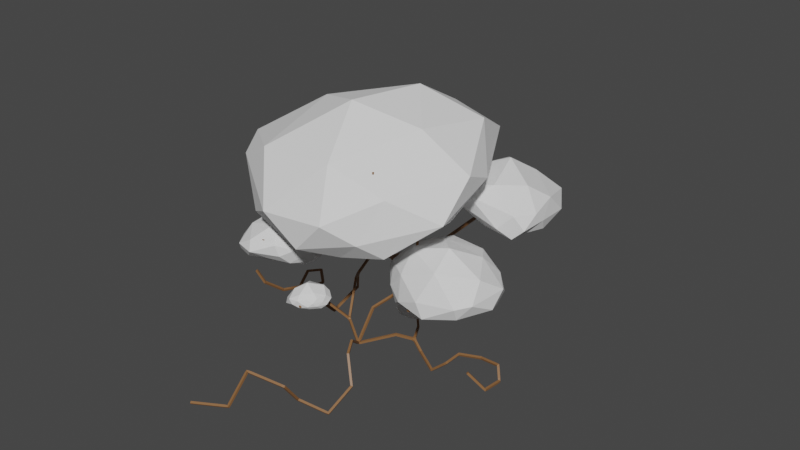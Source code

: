 # Source: giant_forrest_tree.blend  (saved by Blender 2.93.21; exported with 4.5.12 LTS)
import bpy
from mathutils import Matrix  # noqa: F401  (used for matrix-valued properties, if any)

bpy.ops.wm.read_factory_settings(use_empty=True)
scene = bpy.context.scene
scene.name = 'Scene'

# ---- collections
col_collection = bpy.data.collections.new('Collection'); scene.collection.children.link(col_collection)

# ---- materials (node trees are filled in below, after node groups)
mat_material_001 = bpy.data.materials.new('Material.001')
mat_material_001.use_transparent_shadow = False

# ---- material node trees
mat_material_001.use_nodes = True; mat_material_001.node_tree.nodes.clear()
_N = mat_material_001.node_tree.nodes; _L = mat_material_001.node_tree.links
n0 = _N.new('ShaderNodeBsdfPrincipled'); n0.name = 'Principled BSDF'; n0.location = (10, 300)
n0.distribution = 'GGX'
n0.subsurface_method = 'BURLEY'
n0.inputs[0].default_value = (0.2462, 0.1165, 0.04479, 1.0)
n0.inputs[3].default_value = 1.45
n0.inputs[27].default_value = (0.0, 0.0, 0.0, 1.0)
n0.inputs[28].default_value = 1.0
n1 = _N.new('ShaderNodeOutputMaterial'); n1.name = 'Material Output'; n1.location = (300, 300)
_L.new(n0.outputs[0], n1.inputs[0])
n1.is_active_output = True

# ---- world
world_world = bpy.data.worlds.new('World'); scene.world = world_world
world_world.use_nodes = True; world_world.node_tree.nodes.clear()
_N = world_world.node_tree.nodes; _L = world_world.node_tree.links
n0 = _N.new('ShaderNodeOutputWorld'); n0.name = 'World Output'; n0.location = (300, 300)
n1 = _N.new('ShaderNodeBackground'); n1.name = 'Background'; n1.location = (10, 300)
n1.inputs[0].default_value = (0.05088, 0.05088, 0.05088, 1.0)
_L.new(n1.outputs[0], n0.inputs[0])
n0.is_active_output = True
world_world.color = (0.05088, 0.05088, 0.05088)
world_world.use_sun_shadow = False
world_world.sun_shadow_jitter_overblur = 0.0

# ---- meshes
me_cube_002 = bpy.data.meshes.new('Cube.002')
me_cube_002.from_pydata([(0.0, 0.0, 0.0), (1.666, -7.658, 29.01), (7.138, -1.223, 25.52), (7.272, 3.241, 23.22), (5.291, 4.889, 21.03), (5.881, 7.734, 17.23), (4.226, 7.586, 10.54), (0.7261, 4.198, 7.294), (3.168, -11.22, 34.03), (-0.5965, -15.54, 34.97), (-5.161, -15.45, 30.69), (8.638, -16.91, 37.06), (13.8, -17.24, 34.71), (5.712, -22.69, 40.81), (-2.943, -3.388, 25.99), (-8.079, -6.325, 29.68), (-11.18, -3.421, 26.31), (-11.18, -3.421, 26.31), (-9.047, -12.53, 28.94), (-8.888, -17.72, 29.33), (10.63, 10.89, 23.61), (14.61, 11.2, 25.97), (17.65, 7.631, 23.98), (21.35, 5.216, 23.75), (26.4, 4.703, 23.81), (28.09, 1.061, 25.17), (31.72, 1.563, 27.69), (15.97, 1.19, 23.3), (22.54, -5.225, 21.63), (22.06, -9.939, 21.55), (15.4, 20.61, 27.53), (20.82, 22.22, 33.24), (19.22, 25.52, 34.73), (28.2, 18.49, 32.71), (25.51, 12.67, 34.34), (31.0, 10.77, 33.77), (33.5, 20.01, 36.7), (22.01, 30.84, 35.68), (21.3, 31.51, 31.59), (15.59, 28.04, 31.29), (-6.775, 4.691, 1.326), (8.654, -11.77, -1.087), (8.341, -18.59, -4.211), (1.909, -20.74, -2.563), (2.319, -24.78, 2.98), (-5.318, -27.47, 4.767), (-6.639, -32.02, -1.97), (-14.03, -35.58, -2.433), (3.499, -5.83, 4.961), (5.498, -9.237, 4.224), (-15.3, 16.99, 0.8387), (-17.93, 11.56, -4.223), (-20.58, 10.84, 2.826), (-20.17, 9.901, 6.711), (-20.58, 5.981, 7.937), (-21.4, 3.997, 4.312), (-25.89, 3.134, 2.246), (-26.84, -1.641, 6.049), (-27.8, -3.025, 9.382), (-10.93, 11.63, 7.017), (-13.78, 15.56, 5.643), (-22.28, 8.852, -0.4809), (-22.32, 9.254, 1.73), (13.09, 5.43, 0.514), (18.47, 2.398, -0.1994), (22.36, 2.184, 3.288), (22.29, 6.587, 3.207), (25.27, 10.54, 1.528), (30.19, 9.72, 2.24), (31.94, 7.781, 0.1174), (31.57, 3.325, 0.2139), (28.62, 1.031, 4.3), (13.51, 27.16, 28.4), (6.975, 4.431, 2.851), (10.58, 6.285, 2.223), (-1.604, 5.117, 22.07), (-6.594, 10.7, 20.73), (-15.96, 12.07, 22.2), (-16.29, 4.245, 25.59), (-21.12, 2.747, 26.4), (-3.228, 15.97, 22.5), (-8.491, 21.94, 22.89), (-6.858, 25.95, 26.46), (-14.27, 21.95, 19.2), (1.121, 17.86, 26.84), (3.465, 22.79, 25.64), (7.369, 15.02, 28.02), (-15.97, 18.62, 26.44), (9.365, 6.544, 31.83), (4.896, 3.311, 39.16), (9.853, 10.82, 44.85), (16.62, 4.873, 44.82), (10.07, 16.04, 50.68), (-7.164, 3.633, 37.3), (-9.521, -2.711, 46.96), (-21.69, -2.989, 44.07), (-10.18, -15.09, 47.94), (20.39, 6.635, 48.16), (27.79, 1.482, 47.08), (21.65, 11.34, 52.93), (10.62, -5.153, 43.15), (8.42, -14.4, 45.88), (16.02, -12.36, 49.39), (-7.474, 6.45, 26.14), (-7.994, 10.49, 31.37), (-4.871, 3.739, 31.72), (-10.88, 14.09, 34.55), (-12.65, 4.488, 27.42), (-11.84, 7.806, 39.44), (9.606, -0.5404, 29.13), (16.41, -0.04545, 31.48), (19.88, -4.856, 29.58), (20.32, 4.148, 35.02), (-9.816, 0.788, 6.393), (-12.23, -2.523, 6.482), (-10.28, -4.906, 8.245), (-10.98, -6.624, 8.012), (-13.92, -2.748, 5.065), (-15.61, -4.392, 6.226), (-14.37, 0.4512, 5.561), (8.416, 10.33, 2.538), (6.219, 12.6, 4.36), (7.999, 14.71, 4.288), (5.127, 13.14, 3.329), (3.458, 11.24, 3.326), (11.01, 12.82, 5.045), (6.588, 16.71, 2.527), (-15.24, 21.49, 7.133), (-15.76, 24.14, 9.327), (-18.52, 19.18, 8.71)], [(14, 15), (1, 14), (11, 13), (11, 12), (8, 11), (9, 10), (8, 9), (1, 8), (2, 1), (3, 2), (4, 3), (5, 4), (6, 5), (7, 6), (0, 7), (15, 16), (16, 17), (15, 18), (18, 19), (4, 20), (20, 21), (21, 22), (22, 23), (23, 24), (24, 25), (25, 26), (23, 27), (27, 28), (28, 29), (21, 30), (30, 31), (31, 32), (31, 33), (33, 34), (34, 35), (33, 36), (32, 37), (37, 38), (32, 39), (0, 40), (42, 41), (43, 42), (44, 43), (45, 44), (46, 45), (47, 46), (48, 49), (48, 0), (49, 41), (50, 51), (52, 53), (53, 54), (54, 55), (55, 56), (56, 57), (57, 58), (59, 60), (59, 40), (60, 50), (61, 62), (61, 51), (62, 52), (63, 64), (64, 65), (65, 66), (66, 67), (67, 68), (68, 69), (69, 70), (70, 71), (39, 72), (73, 74), (73, 0), (74, 63), (4, 75), (75, 76), (76, 77), (77, 78), (78, 79), (76, 80), (80, 81), (81, 82), (81, 83), (80, 84), (84, 85), (84, 86), (77, 87), (4, 88), (88, 89), (89, 90), (90, 91), (90, 92), (89, 93), (93, 94), (94, 95), (94, 96), (91, 97), (97, 98), (97, 99), (89, 100), (100, 101), (101, 102), (76, 103), (103, 104), (104, 105), (104, 106), (103, 107), (93, 108), (88, 109), (109, 110), (110, 111), (110, 112), (40, 113), (113, 114), (114, 115), (115, 116), (114, 117), (117, 118), (117, 119), (74, 120), (120, 121), (121, 122), (121, 123), (123, 124), (122, 125), (122, 126), (60, 127), (127, 128), (127, 129)], [])
_uv = me_cube_002.uv_layers.new(name='UVMap')
_uv.uv.foreach_set('vector', [])
me_cube_002.materials.append(mat_material_001)
me_cube_002.use_remesh_fix_poles = True
me_cube_002.use_remesh_preserve_attributes = False
me_cube_002.update()
me_icosphere_008 = bpy.data.meshes.new('Icosphere.008')
me_icosphere_008.from_pydata([(0.457, -0.5211, -1.482), (1.654, -1.314, -1.286), (-0.06574, -1.285, -1.187), (-0.915, 0.226, -1.02), (-0.2082, 1.846, -1.043), (1.958, 0.6584, -1.018), (0.7682, -1.557, -0.612), (-0.8241, -1.017, -0.5065), (-1.081, 0.9752, -0.2731), (1.008, 1.655, -0.0489), (2.346, -0.5099, -0.2554), (0.4167, -0.6798, 0.8391), (0.104, -1.003, -1.401), (1.17, -1.103, -1.536), (0.7213, -1.396, -1.267), (2.072, -0.5885, -1.19), (1.375, -0.1393, -1.456), (-0.3541, -0.06501, -1.298), (-0.6626, -0.744, -1.168), (0.2217, 0.8557, -1.266), (-0.6837, 1.214, -1.141), (0.8446, 1.498, -1.071), (2.245, -1.015, -0.8249), (2.162, 0.04452, -0.6267), (0.3243, -1.498, -0.9388), (1.269, -1.487, -0.9627), (-1.157, -0.453, -0.7797), (-0.473, -1.159, -0.8757), (-0.7279, 1.681, -0.6475), (-1.319, 0.8761, -0.7491), (1.716, 1.129, -0.65), (0.1992, 1.928, -0.5192), (1.711, -1.31, -0.47), (-0.06499, -1.367, -0.5061), (-1.306, -0.2812, -0.2754), (0.003215, 1.435, 0.1219), (2.209, 0.6547, 0.1265), (0.6415, -1.367, -0.05527), (1.872, -0.6472, 0.3663), (-0.5427, -1.076, 0.01088), (-0.5854, 0.04568, 0.4808), (0.997, 0.5894, 0.7663), (2.148, -0.8877, 0.07413), (1.211, -4.003, 1.356), (-2.721, -5.709, 0.4654), (-2.141, -1.468, 0.07855), (2.648, -0.5645, 2.302), (5.815, -4.414, 3.112), (3.08, -7.919, 3.127), (-4.188, -3.513, 1.822), (-0.05137, 1.81, 3.218), (3.944, -0.6151, 4.639), (4.255, -6.084, 5.871), (-1.338, -8.546, 3.956), (-0.6924, -3.196, 6.231), (-0.5284, -2.653, 0.3772), (-0.8047, -4.888, 0.6207), (-2.633, -3.841, 0.2092), (-0.1781, -7.55, 1.634), (2.05, -5.917, 2.101), (2.069, -2.284, 1.603), (0.5019, -0.2947, 1.038), (3.752, -4.33, 2.333), (4.632, -2.31, 2.599), (4.647, -6.058, 3.267), (-2.347, -7.915, 2.089), (0.2957, -8.831, 3.592), (-3.448, -2.244, 0.5021), (-3.552, -4.816, 1.082), (1.813, 1.72, 2.656), (-1.484, 0.5488, 1.175), (5.387, -2.784, 4.104), (4.149, 0.1357, 3.35), (4.752, -8.046, 4.841), (5.449, -5.145, 4.549), (-3.245, -5.771, 3.001), (-3.261, -0.6643, 1.789), (1.957, 2.275, 3.834), (4.088, -3.678, 5.83), (2.03, -8.018, 5.651), (-3.054, -3.265, 4.045), (-0.6535, -6.229, 5.412), (-1.758, 0.109, 4.07), (1.404, -1.212, 5.909), (2.122, -5.109, 6.73), (0.2715, -7.721, -1.637), (1.652, -8.85, -0.8839), (0.01474, -9.782, -1.548), (-1.509, -7.868, -1.899), (-0.6639, -5.61, -2.051), (1.205, -5.77, -1.062), (0.6205, -9.638, -0.3666), (-2.146, -9.299, -1.032), (-2.162, -6.952, -1.293), (-0.2607, -5.284, -0.4212), (2.042, -7.101, 0.4247), (-0.6607, -7.746, 0.7052), (0.1705, -8.848, -1.718), (1.032, -8.345, -1.362), (0.7821, -9.24, -1.204), (1.887, -7.329, -0.8744), (0.7677, -6.818, -1.385), (-0.6006, -7.782, -1.896), (-1.025, -8.947, -1.897), (-0.1999, -6.534, -1.852), (-1.211, -6.65, -2.138), (0.165, -5.616, -1.556), (2.31, -7.959, -0.1216), (1.953, -6.494, -0.1034), (0.3583, -9.953, -1.049), (1.234, -9.226, -0.5481), (-2.259, -8.725, -1.669), (-1.064, -9.856, -1.425), (-1.439, -5.984, -1.688), (-2.246, -7.293, -1.918), (0.6441, -4.812, -0.7871), (-0.5853, -5.309, -1.325), (1.388, -8.632, 0.2547), (-0.4583, -10.08, -0.6836), (-2.582, -8.688, -1.163), (-1.192, -5.936, -0.6009), (0.9363, -5.679, 0.2128), (0.104, -8.977, 0.3112), (0.7111, -7.145, 0.631), (-1.393, -9.332, -0.1668), (-1.74, -7.516, -0.1038), (-0.4584, -6.154, 0.37), (5.582, -1.553, -0.7713), (7.845, -3.212, -0.5322), (5.38, -4.407, -0.6496), (3.128, -1.696, -0.284), (3.865, 1.457, -0.8085), (7.129, 1.043, -0.2884), (6.756, -4.327, 0.5766), (3.713, -3.74, 0.8346), (2.509, -0.4677, 0.8424), (5.383, 1.701, 1.306), (9.054, -0.9417, 1.092), (5.64, -1.806, 2.718), (5.481, -3.105, -0.8854), (6.783, -2.461, -0.8095), (6.545, -3.704, -0.5476), (8.168, -1.128, -0.5162), (6.335, -0.342, -0.6062), (4.281, -1.59, -0.7127), (3.846, -3.206, -0.5413), (4.653, 0.1438, -0.7995), (3.164, 0.04027, -0.7659), (5.307, 1.359, -0.4479), (9.107, -2.072, 0.1918), (8.671, -0.05765, 0.511), (6.071, -4.693, -0.1912), (7.465, -3.753, 0.0738), (3.114, -2.794, 0.255), (4.053, -4.505, 0.03298), (2.991, 0.9353, -0.0601), (2.148, -0.8877, 0.07413), (6.404, 1.318, 0.4797), (4.333, 1.79, 0.2088), (8.081, -3.015, 1.072), (5.201, -4.893, 0.669), (2.819, -2.476, 1.099), (3.964, 0.8633, 1.381), (7.475, 1.053, 1.491), (6.436, -3.474, 1.747), (7.393, -0.9959, 2.005), (4.265, -3.896, 1.844), (3.779, -1.386, 2.199), (5.645, 0.4222, 2.325), (4.046, -8.725, 0.9645), (2.77, -10.8, 1.143), (1.519, -9.77, 0.8046), (3.85, -7.266, 1.253), (6.285, -6.966, 1.129), (6.236, -9.092, 1.214), (1.803, -10.65, 1.987), (1.935, -7.659, 2.286), (5.056, -6.725, 2.032), (6.775, -7.868, 2.396), (5.061, -10.97, 2.414), (3.944, -8.839, 3.715), (2.596, -9.297, 0.7081), (3.26, -9.802, 0.8867), (2.162, -10.26, 1.024), (4.652, -10.26, 1.192), (5.05, -8.867, 1.134), (3.96, -7.958, 0.9879), (2.492, -8.296, 0.9365), (5.369, -7.756, 1.058), (5.291, -6.958, 1.04), (6.376, -7.828, 1.212), (4.098, -11.24, 1.743), (5.617, -10.49, 1.917), (1.386, -10.3, 1.278), (2.313, -10.86, 1.618), (2.59, -6.966, 1.759), (1.385, -9.113, 1.2), (6.006, -6.694, 1.653), (4.493, -6.441, 1.48), (7.409, -8.397, 1.562), (6.669, -7.212, 1.768), (3.158, -10.9, 2.443), (1.203, -9.828, 1.89), (2.56, -6.78, 2.438), (6.022, -7.262, 2.621), (6.465, -9.404, 2.526), (2.588, -9.999, 2.928), (4.809, -9.829, 3.131), (2.015, -8.706, 2.894), (4.164, -7.557, 3.23), (5.771, -8.333, 3.301), (2.623, -0.41, -4.427), (2.759, -1.119, -4.14), (2.15, -0.4284, -4.21), (2.439, 0.4421, -4.381), (3.327, 0.7202, -4.559), (3.653, -0.5233, -4.242), (2.377, -0.7649, -3.822), (2.014, 0.05221, -3.947), (2.71, 0.867, -4.107), (3.746, 0.3215, -3.939), (3.377, -0.968, -3.669), (2.667, -0.1262, -3.214), (2.311, -0.427, -4.346), (2.652, -0.8932, -4.33), (2.389, -0.7824, -4.183), (3.199, -1.019, -4.158), (3.107, -0.6317, -4.402), (2.515, 0.08633, -4.448), (2.145, -0.00878, -4.313), (3.086, 0.1831, -4.513), (2.903, 0.6743, -4.558), (3.573, 0.1888, -4.455), (3.114, -1.181, -3.902), (3.508, -0.7585, -3.945), (2.221, -0.6181, -4.028), (2.568, -0.984, -3.977), (2.099, 0.3368, -4.185), (2.067, -0.1838, -4.094), (3.094, 0.9199, -4.369), (2.56, 0.8593, -4.355), (3.768, -0.2169, -4.131), (3.535, 0.6632, -4.272), (2.823, -1.026, -3.717), (2.153, -0.3621, -3.849), (2.138, 0.5236, -3.958), (3.304, 0.6591, -3.89), (3.802, -0.4628, -3.635), (2.434, -0.5733, -3.569), (3.184, -0.745, -3.363), (2.12, -0.005261, -3.654), (2.567, 0.4612, -3.562), (3.369, 0.07372, -3.379), (3.175, -0.9748, -3.463), (8.461, -0.9418, -3.003), (8.78, -0.2358, -2.953), (8.834, -1.118, -2.687), (8.076, -1.662, -2.695), (7.214, -1.429, -3.012), (7.715, -0.2085, -3.119), (8.848, -0.6006, -2.468), (8.633, -1.457, -2.283), (7.589, -1.726, -2.397), (7.106, -0.674, -2.642), (8.182, 0.1714, -2.63), (8.201, -0.6931, -1.81), (8.713, -1.077, -2.854), (8.732, -0.5316, -3.045), (8.864, -0.7104, -2.813), (8.374, -0.0675, -3.054), (8.217, -0.4941, -3.159), (8.239, -1.378, -2.867), (8.583, -1.469, -2.672), (7.734, -1.151, -3.047), (7.576, -1.635, -2.916), (7.346, -0.8588, -3.114), (8.53, 0.09702, -2.836), (7.962, -0.009499, -2.867), (8.888, -0.8714, -2.583), (8.84, -0.3854, -2.718), (8.4, -1.706, -2.452), (8.743, -1.305, -2.495), (7.266, -1.641, -2.724), (7.722, -1.894, -2.593), (7.43, -0.331, -2.965), (7.075, -1.167, -2.811), (8.655, -0.1163, -2.55), (8.776, -1.036, -2.333), (8.245, -1.741, -2.202), (7.243, -1.158, -2.398), (7.535, 0.04865, -2.575), (8.675, -0.62, -2.197), (8.184, 0.005844, -2.238), (8.573, -1.25, -2.051), (7.931, -1.311, -1.958), (7.533, -0.5032, -2.089), (8.337, 0.1357, -2.389), (5.462, -4.877, -4.83), (5.382, -4.036, -4.598), (6.07, -4.883, -4.615), (5.709, -5.813, -4.365), (4.542, -6.036, -4.433), (4.457, -4.665, -4.727), (5.788, -4.32, -4.092), (6.101, -5.327, -4.075), (5.168, -6.075, -3.75), (4.147, -5.388, -4.092), (4.649, -3.997, -4.218), (5.242, -4.749, -3.482), (5.855, -4.9, -4.793), (5.573, -4.353, -4.713), (5.872, -4.407, -4.488), (4.79, -4.025, -4.75), (5.027, -4.617, -4.814), (5.55, -5.467, -4.696), (6.014, -5.432, -4.712), (4.965, -5.532, -4.605), (5.11, -6.071, -4.362), (4.415, -5.462, -4.624), (4.874, -3.827, -4.47), (4.536, -4.292, -4.495), (6.021, -4.533, -4.298), (5.597, -4.144, -4.334), (6.025, -5.704, -4.168), (6.089, -5.138, -4.495), (4.79, -6.215, -4.07), (5.428, -6.214, -3.987), (4.287, -4.945, -4.532), (4.289, -5.841, -4.181), (5.24, -4.018, -4.116), (6.001, -4.784, -4.086), (5.874, -5.773, -3.713), (4.526, -5.729, -3.786), (4.233, -4.524, -4.171), (5.639, -4.438, -3.813), (4.847, -4.171, -3.779), (5.919, -5.109, -3.694), (5.306, -5.479, -3.434), (4.537, -4.965, -3.651), (4.92, -3.901, -3.913)], [], [(0, 13, 12), (1, 13, 15), (0, 12, 17), (0, 17, 19), (0, 19, 16), (1, 15, 22), (2, 14, 24), (3, 18, 26), (4, 20, 28), (5, 21, 30), (1, 22, 25), (2, 24, 27), (3, 26, 29), (4, 28, 31), (5, 30, 23), (6, 32, 37), (7, 33, 39), (8, 34, 40), (9, 35, 41), (10, 36, 38), (38, 41, 11), (38, 36, 41), (36, 9, 41), (41, 40, 11), (41, 35, 40), (35, 8, 40), (40, 39, 11), (40, 34, 39), (34, 7, 39), (39, 37, 11), (39, 33, 37), (33, 6, 37), (37, 38, 11), (37, 32, 38), (32, 10, 38), (23, 36, 10), (23, 30, 36), (30, 9, 36), (31, 35, 9), (31, 28, 35), (28, 8, 35), (29, 34, 8), (29, 26, 34), (26, 7, 34), (27, 33, 7), (27, 24, 33), (24, 6, 33), (25, 32, 6), (25, 22, 32), (22, 10, 32), (30, 31, 9), (30, 21, 31), (21, 4, 31), (28, 29, 8), (28, 20, 29), (20, 3, 29), (26, 27, 7), (26, 18, 27), (18, 2, 27), (24, 25, 6), (24, 14, 25), (14, 1, 25), (22, 23, 10), (22, 15, 23), (15, 5, 23), (16, 21, 5), (16, 19, 21), (19, 4, 21), (19, 20, 4), (19, 17, 20), (17, 3, 20), (17, 18, 3), (17, 12, 18), (12, 2, 18), (15, 16, 5), (15, 13, 16), (13, 0, 16), (12, 14, 2), (12, 13, 14), (13, 1, 14), (43, 56, 55), (44, 56, 58), (43, 55, 60), (43, 60, 62), (43, 62, 59), (44, 58, 65), (45, 57, 67), (46, 61, 69), (47, 63, 71), (48, 64, 73), (44, 65, 68), (45, 67, 70), (46, 69, 72), (47, 71, 74), (48, 73, 66), (49, 75, 80), (50, 76, 82), (51, 77, 83), (52, 78, 84), (53, 79, 81), (81, 84, 54), (81, 79, 84), (79, 52, 84), (84, 83, 54), (84, 78, 83), (78, 51, 83), (83, 82, 54), (83, 77, 82), (77, 50, 82), (82, 80, 54), (82, 76, 80), (76, 49, 80), (80, 81, 54), (80, 75, 81), (75, 53, 81), (66, 79, 53), (66, 73, 79), (73, 52, 79), (74, 78, 52), (74, 71, 78), (71, 51, 78), (72, 77, 51), (72, 69, 77), (69, 50, 77), (70, 76, 50), (70, 67, 76), (67, 49, 76), (68, 75, 49), (68, 65, 75), (65, 53, 75), (73, 74, 52), (73, 64, 74), (64, 47, 74), (71, 72, 51), (71, 63, 72), (63, 46, 72), (69, 70, 50), (69, 61, 70), (61, 45, 70), (67, 68, 49), (67, 57, 68), (57, 44, 68), (65, 66, 53), (65, 58, 66), (58, 48, 66), (59, 64, 48), (59, 62, 64), (62, 47, 64), (62, 63, 47), (62, 60, 63), (60, 46, 63), (60, 61, 46), (60, 55, 61), (55, 45, 61), (58, 59, 48), (58, 56, 59), (56, 43, 59), (55, 57, 45), (55, 56, 57), (56, 44, 57), (85, 98, 97), (86, 98, 100), (85, 97, 102), (85, 102, 104), (85, 104, 101), (86, 100, 107), (87, 99, 109), (88, 103, 111), (89, 105, 113), (90, 106, 115), (86, 107, 110), (87, 109, 112), (88, 111, 114), (89, 113, 116), (90, 115, 108), (91, 117, 122), (92, 118, 124), (93, 119, 125), (94, 120, 126), (95, 121, 123), (123, 126, 96), (123, 121, 126), (121, 94, 126), (126, 125, 96), (126, 120, 125), (120, 93, 125), (125, 124, 96), (125, 119, 124), (119, 92, 124), (124, 122, 96), (124, 118, 122), (118, 91, 122), (122, 123, 96), (122, 117, 123), (117, 95, 123), (108, 121, 95), (108, 115, 121), (115, 94, 121), (116, 120, 94), (116, 113, 120), (113, 93, 120), (114, 119, 93), (114, 111, 119), (111, 92, 119), (112, 118, 92), (112, 109, 118), (109, 91, 118), (110, 117, 91), (110, 107, 117), (107, 95, 117), (115, 116, 94), (115, 106, 116), (106, 89, 116), (113, 114, 93), (113, 105, 114), (105, 88, 114), (111, 112, 92), (111, 103, 112), (103, 87, 112), (109, 110, 91), (109, 99, 110), (99, 86, 110), (107, 108, 95), (107, 100, 108), (100, 90, 108), (101, 106, 90), (101, 104, 106), (104, 89, 106), (104, 105, 89), (104, 102, 105), (102, 88, 105), (102, 103, 88), (102, 97, 103), (97, 87, 103), (100, 101, 90), (100, 98, 101), (98, 85, 101), (97, 99, 87), (97, 98, 99), (98, 86, 99), (127, 140, 139), (128, 140, 142), (127, 139, 144), (127, 144, 146), (127, 146, 143), (128, 142, 149), (129, 141, 151), (130, 145, 153), (131, 147, 155), (132, 148, 157), (128, 149, 152), (129, 151, 154), (130, 153, 156), (131, 155, 158), (132, 157, 150), (133, 159, 164), (134, 160, 166), (135, 161, 167), (136, 162, 168), (137, 163, 165), (165, 168, 138), (165, 163, 168), (163, 136, 168), (168, 167, 138), (168, 162, 167), (162, 135, 167), (167, 166, 138), (167, 161, 166), (161, 134, 166), (166, 164, 138), (166, 160, 164), (160, 133, 164), (164, 165, 138), (164, 159, 165), (159, 137, 165), (150, 163, 137), (150, 157, 163), (157, 136, 163), (158, 162, 136), (158, 155, 162), (155, 135, 162), (156, 161, 135), (156, 153, 161), (153, 134, 161), (154, 160, 134), (154, 151, 160), (151, 133, 160), (152, 159, 133), (152, 149, 159), (149, 137, 159), (157, 158, 136), (157, 148, 158), (148, 131, 158), (155, 156, 135), (155, 147, 156), (147, 130, 156), (153, 154, 134), (153, 145, 154), (145, 129, 154), (151, 152, 133), (151, 141, 152), (141, 128, 152), (149, 150, 137), (149, 142, 150), (142, 132, 150), (143, 148, 132), (143, 146, 148), (146, 131, 148), (146, 147, 131), (146, 144, 147), (144, 130, 147), (144, 145, 130), (144, 139, 145), (139, 129, 145), (142, 143, 132), (142, 140, 143), (140, 127, 143), (139, 141, 129), (139, 140, 141), (140, 128, 141), (169, 182, 181), (170, 182, 184), (169, 181, 186), (169, 186, 188), (169, 188, 185), (170, 184, 191), (171, 183, 193), (172, 187, 195), (173, 189, 197), (174, 190, 199), (170, 191, 194), (171, 193, 196), (172, 195, 198), (173, 197, 200), (174, 199, 192), (175, 201, 206), (176, 202, 208), (177, 203, 209), (178, 204, 210), (179, 205, 207), (207, 210, 180), (207, 205, 210), (205, 178, 210), (210, 209, 180), (210, 204, 209), (204, 177, 209), (209, 208, 180), (209, 203, 208), (203, 176, 208), (208, 206, 180), (208, 202, 206), (202, 175, 206), (206, 207, 180), (206, 201, 207), (201, 179, 207), (192, 205, 179), (192, 199, 205), (199, 178, 205), (200, 204, 178), (200, 197, 204), (197, 177, 204), (198, 203, 177), (198, 195, 203), (195, 176, 203), (196, 202, 176), (196, 193, 202), (193, 175, 202), (194, 201, 175), (194, 191, 201), (191, 179, 201), (199, 200, 178), (199, 190, 200), (190, 173, 200), (197, 198, 177), (197, 189, 198), (189, 172, 198), (195, 196, 176), (195, 187, 196), (187, 171, 196), (193, 194, 175), (193, 183, 194), (183, 170, 194), (191, 192, 179), (191, 184, 192), (184, 174, 192), (185, 190, 174), (185, 188, 190), (188, 173, 190), (188, 189, 173), (188, 186, 189), (186, 172, 189), (186, 187, 172), (186, 181, 187), (181, 171, 187), (184, 185, 174), (184, 182, 185), (182, 169, 185), (181, 183, 171), (181, 182, 183), (182, 170, 183), (211, 224, 223), (212, 224, 226), (211, 223, 228), (211, 228, 230), (211, 230, 227), (212, 226, 233), (213, 225, 235), (214, 229, 237), (215, 231, 239), (216, 232, 241), (212, 233, 236), (213, 235, 238), (214, 237, 240), (215, 239, 242), (216, 241, 234), (217, 243, 248), (218, 244, 250), (219, 245, 251), (220, 246, 252), (221, 247, 249), (249, 252, 222), (249, 247, 252), (247, 220, 252), (252, 251, 222), (252, 246, 251), (246, 219, 251), (251, 250, 222), (251, 245, 250), (245, 218, 250), (250, 248, 222), (250, 244, 248), (244, 217, 248), (248, 249, 222), (248, 243, 249), (243, 221, 249), (234, 247, 221), (234, 241, 247), (241, 220, 247), (242, 246, 220), (242, 239, 246), (239, 219, 246), (240, 245, 219), (240, 237, 245), (237, 218, 245), (238, 244, 218), (238, 235, 244), (235, 217, 244), (236, 243, 217), (236, 233, 243), (233, 221, 243), (241, 242, 220), (241, 232, 242), (232, 215, 242), (239, 240, 219), (239, 231, 240), (231, 214, 240), (237, 238, 218), (237, 229, 238), (229, 213, 238), (235, 236, 217), (235, 225, 236), (225, 212, 236), (233, 234, 221), (233, 226, 234), (226, 216, 234), (227, 232, 216), (227, 230, 232), (230, 215, 232), (230, 231, 215), (230, 228, 231), (228, 214, 231), (228, 229, 214), (228, 223, 229), (223, 213, 229), (226, 227, 216), (226, 224, 227), (224, 211, 227), (223, 225, 213), (223, 224, 225), (224, 212, 225), (254, 267, 266), (255, 267, 269), (254, 266, 271), (254, 271, 273), (254, 273, 270), (255, 269, 276), (256, 268, 278), (257, 272, 280), (258, 274, 282), (259, 275, 284), (255, 276, 279), (256, 278, 281), (257, 280, 283), (258, 282, 285), (259, 284, 277), (260, 286, 291), (261, 287, 293), (262, 288, 294), (263, 289, 295), (264, 290, 292), (292, 295, 265), (292, 290, 295), (290, 263, 295), (295, 294, 265), (295, 289, 294), (289, 262, 294), (294, 293, 265), (294, 288, 293), (288, 261, 293), (293, 291, 265), (293, 287, 291), (287, 260, 291), (291, 292, 265), (291, 286, 292), (286, 264, 292), (277, 290, 264), (277, 284, 290), (284, 263, 290), (285, 289, 263), (285, 282, 289), (282, 262, 289), (283, 288, 262), (283, 280, 288), (280, 261, 288), (281, 287, 261), (281, 278, 287), (278, 260, 287), (279, 286, 260), (279, 276, 286), (276, 264, 286), (284, 285, 263), (284, 275, 285), (275, 258, 285), (282, 283, 262), (282, 274, 283), (274, 257, 283), (280, 281, 261), (280, 272, 281), (272, 256, 281), (278, 279, 260), (278, 268, 279), (268, 255, 279), (276, 277, 264), (276, 269, 277), (269, 259, 277), (270, 275, 259), (270, 273, 275), (273, 258, 275), (273, 274, 258), (273, 271, 274), (271, 257, 274), (271, 272, 257), (271, 266, 272), (266, 256, 272), (269, 270, 259), (269, 267, 270), (267, 254, 270), (266, 268, 256), (266, 267, 268), (267, 255, 268), (297, 310, 309), (298, 310, 312), (297, 309, 314), (297, 314, 316), (297, 316, 313), (298, 312, 319), (299, 311, 321), (300, 315, 323), (301, 317, 325), (302, 318, 327), (298, 319, 322), (299, 321, 324), (300, 323, 326), (301, 325, 328), (302, 327, 320), (303, 329, 334), (304, 330, 336), (305, 331, 337), (306, 332, 338), (307, 333, 335), (335, 338, 308), (335, 333, 338), (333, 306, 338), (338, 337, 308), (338, 332, 337), (332, 305, 337), (337, 336, 308), (337, 331, 336), (331, 304, 336), (336, 334, 308), (336, 330, 334), (330, 303, 334), (334, 335, 308), (334, 329, 335), (329, 307, 335), (320, 333, 307), (320, 327, 333), (327, 306, 333), (328, 332, 306), (328, 325, 332), (325, 305, 332), (326, 331, 305), (326, 323, 331), (323, 304, 331), (324, 330, 304), (324, 321, 330), (321, 303, 330), (322, 329, 303), (322, 319, 329), (319, 307, 329), (327, 328, 306), (327, 318, 328), (318, 301, 328), (325, 326, 305), (325, 317, 326), (317, 300, 326), (323, 324, 304), (323, 315, 324), (315, 299, 324), (321, 322, 303), (321, 311, 322), (311, 298, 322), (319, 320, 307), (319, 312, 320), (312, 302, 320), (313, 318, 302), (313, 316, 318), (316, 301, 318), (316, 317, 301), (316, 314, 317), (314, 300, 317), (314, 315, 300), (314, 309, 315), (309, 299, 315), (312, 313, 302), (312, 310, 313), (310, 297, 313), (309, 311, 299), (309, 310, 311), (310, 298, 311)])
_uv = me_icosphere_008.uv_layers.new(name='UVMap')
_uv.uv.foreach_set('vector', [0.1818, 0.0, 0.2273, 0.07873, 0.1364, 0.07873, 0.2727, 0.1575, 0.3182, 0.07873, 0.3636, 0.1575, 0.9091, 0.0, 0.9545, 0.07873, 0.8636, 0.07873, 0.7273, 0.0, 0.7727, 0.07873, 0.6818, 0.07873, 0.5455, 0.0, 0.5909, 0.07873, 0.5, 0.07873, 0.2727, 0.1575, 0.3636, 0.1575, 0.3182, 0.2362, 0.09091, 0.1575, 0.1818, 0.1575, 0.1364, 0.2362, 0.8182, 0.1575, 0.9091, 0.1575, 0.8636, 0.2362, 0.6364, 0.1575, 0.7273, 0.1575, 0.6818, 0.2362, 0.4545, 0.1575, 0.5455, 0.1575, 0.5, 0.2362, 0.2727, 0.1575, 0.3182, 0.2362, 0.2273, 0.2362, 0.09091, 0.1575, 0.1364, 0.2362, 0.04546, 0.2362, 0.8182, 0.1575, 0.8636, 0.2362, 0.7727, 0.2362, 0.6364, 0.1575, 0.6818, 0.2362, 0.5909, 0.2362, 0.4545, 0.1575, 0.5, 0.2362, 0.4091, 0.2362, 0.1818, 0.3149, 0.2727, 0.3149, 0.2273, 0.3937, 0.0, 0.3149, 0.09091, 0.3149, 0.04546, 0.3937, 0.7273, 0.3149, 0.8182, 0.3149, 0.7727, 0.3937, 0.5455, 0.3149, 0.6364, 0.3149, 0.5909, 0.3937, 0.3636, 0.3149, 0.4545, 0.3149, 0.4091, 0.3937, 0.4091, 0.3937, 0.5, 0.3937, 0.4545, 0.4724, 0.4091, 0.3937, 0.4545, 0.3149, 0.5, 0.3937, 0.4545, 0.3149, 0.5455, 0.3149, 0.5, 0.3937, 0.5909, 0.3937, 0.6818, 0.3937, 0.6364, 0.4724, 0.5909, 0.3937, 0.6364, 0.3149, 0.6818, 0.3937, 0.6364, 0.3149, 0.7273, 0.3149, 0.6818, 0.3937, 0.7727, 0.3937, 0.8636, 0.3937, 0.8182, 0.4724, 0.7727, 0.3937, 0.8182, 0.3149, 0.8636, 0.3937, 0.8182, 0.3149, 0.9091, 0.3149, 0.8636, 0.3937, 0.04546, 0.3937, 0.1364, 0.3937, 0.09091, 0.4724, 0.04546, 0.3937, 0.09091, 0.3149, 0.1364, 0.3937, 0.09091, 0.3149, 0.1818, 0.3149, 0.1364, 0.3937, 0.2273, 0.3937, 0.3182, 0.3937, 0.2727, 0.4724, 0.2273, 0.3937, 0.2727, 0.3149, 0.3182, 0.3937, 0.2727, 0.3149, 0.3636, 0.3149, 0.3182, 0.3937, 0.4091, 0.2362, 0.4545, 0.3149, 0.3636, 0.3149, 0.4091, 0.2362, 0.5, 0.2362, 0.4545, 0.3149, 0.5, 0.2362, 0.5455, 0.3149, 0.4545, 0.3149, 0.5909, 0.2362, 0.6364, 0.3149, 0.5455, 0.3149, 0.5909, 0.2362, 0.6818, 0.2362, 0.6364, 0.3149, 0.6818, 0.2362, 0.7273, 0.3149, 0.6364, 0.3149, 0.7727, 0.2362, 0.8182, 0.3149, 0.7273, 0.3149, 0.7727, 0.2362, 0.8636, 0.2362, 0.8182, 0.3149, 0.8636, 0.2362, 0.9091, 0.3149, 0.8182, 0.3149, 0.04546, 0.2362, 0.09091, 0.3149, 0.0, 0.3149, 0.04546, 0.2362, 0.1364, 0.2362, 0.09091, 0.3149, 0.1364, 0.2362, 0.1818, 0.3149, 0.09091, 0.3149, 0.2273, 0.2362, 0.2727, 0.3149, 0.1818, 0.3149, 0.2273, 0.2362, 0.3182, 0.2362, 0.2727, 0.3149, 0.3182, 0.2362, 0.3636, 0.3149, 0.2727, 0.3149, 0.5, 0.2362, 0.5909, 0.2362, 0.5455, 0.3149, 0.5, 0.2362, 0.5455, 0.1575, 0.5909, 0.2362, 0.5455, 0.1575, 0.6364, 0.1575, 0.5909, 0.2362, 0.6818, 0.2362, 0.7727, 0.2362, 0.7273, 0.3149, 0.6818, 0.2362, 0.7273, 0.1575, 0.7727, 0.2362, 0.7273, 0.1575, 0.8182, 0.1575, 0.7727, 0.2362, 0.8636, 0.2362, 0.9545, 0.2362, 0.9091, 0.3149, 0.8636, 0.2362, 0.9091, 0.1575, 0.9545, 0.2362, 0.9091, 0.1575, 1.0, 0.1575, 0.9545, 0.2362, 0.1364, 0.2362, 0.2273, 0.2362, 0.1818, 0.3149, 0.1364, 0.2362, 0.1818, 0.1575, 0.2273, 0.2362, 0.1818, 0.1575, 0.2727, 0.1575, 0.2273, 0.2362, 0.3182, 0.2362, 0.4091, 0.2362, 0.3636, 0.3149, 0.3182, 0.2362, 0.3636, 0.1575, 0.4091, 0.2362, 0.3636, 0.1575, 0.4545, 0.1575, 0.4091, 0.2362, 0.5, 0.07873, 0.5455, 0.1575, 0.4545, 0.1575, 0.5, 0.07873, 0.5909, 0.07873, 0.5455, 0.1575, 0.5909, 0.07873, 0.6364, 0.1575, 0.5455, 0.1575, 0.6818, 0.07873, 0.7273, 0.1575, 0.6364, 0.1575, 0.6818, 0.07873, 0.7727, 0.07873, 0.7273, 0.1575, 0.7727, 0.07873, 0.8182, 0.1575, 0.7273, 0.1575, 0.8636, 0.07873, 0.9091, 0.1575, 0.8182, 0.1575, 0.8636, 0.07873, 0.9545, 0.07873, 0.9091, 0.1575, 0.9545, 0.07873, 1.0, 0.1575, 0.9091, 0.1575, 0.3636, 0.1575, 0.4091, 0.07873, 0.4545, 0.1575, 0.3636, 0.1575, 0.3182, 0.07873, 0.4091, 0.07873, 0.3182, 0.07873, 0.3636, 0.0, 0.4091, 0.07873, 0.1364, 0.07873, 0.1818, 0.1575, 0.09091, 0.1575, 0.1364, 0.07873, 0.2273, 0.07873, 0.1818, 0.1575, 0.2273, 0.07873, 0.2727, 0.1575, 0.1818, 0.1575, 0.1818, 0.0, 0.2273, 0.07873, 0.1364, 0.07873, 0.2727, 0.1575, 0.3182, 0.07873, 0.3636, 0.1575, 0.9091, 0.0, 0.9545, 0.07873, 0.8636, 0.07873, 0.7273, 0.0, 0.7727, 0.07873, 0.6818, 0.07873, 0.5455, 0.0, 0.5909, 0.07873, 0.5, 0.07873, 0.2727, 0.1575, 0.3636, 0.1575, 0.3182, 0.2362, 0.09091, 0.1575, 0.1818, 0.1575, 0.1364, 0.2362, 0.8182, 0.1575, 0.9091, 0.1575, 0.8636, 0.2362, 0.6364, 0.1575, 0.7273, 0.1575, 0.6818, 0.2362, 0.4545, 0.1575, 0.5455, 0.1575, 0.5, 0.2362, 0.2727, 0.1575, 0.3182, 0.2362, 0.2273, 0.2362, 0.09091, 0.1575, 0.1364, 0.2362, 0.04546, 0.2362, 0.8182, 0.1575, 0.8636, 0.2362, 0.7727, 0.2362, 0.6364, 0.1575, 0.6818, 0.2362, 0.5909, 0.2362, 0.4545, 0.1575, 0.5, 0.2362, 0.4091, 0.2362, 0.1818, 0.3149, 0.2727, 0.3149, 0.2273, 0.3937, 0.0, 0.3149, 0.09091, 0.3149, 0.04546, 0.3937, 0.7273, 0.3149, 0.8182, 0.3149, 0.7727, 0.3937, 0.5455, 0.3149, 0.6364, 0.3149, 0.5909, 0.3937, 0.3636, 0.3149, 0.4545, 0.3149, 0.4091, 0.3937, 0.4091, 0.3937, 0.5, 0.3937, 0.4545, 0.4724, 0.4091, 0.3937, 0.4545, 0.3149, 0.5, 0.3937, 0.4545, 0.3149, 0.5455, 0.3149, 0.5, 0.3937, 0.5909, 0.3937, 0.6818, 0.3937, 0.6364, 0.4724, 0.5909, 0.3937, 0.6364, 0.3149, 0.6818, 0.3937, 0.6364, 0.3149, 0.7273, 0.3149, 0.6818, 0.3937, 0.7727, 0.3937, 0.8636, 0.3937, 0.8182, 0.4724, 0.7727, 0.3937, 0.8182, 0.3149, 0.8636, 0.3937, 0.8182, 0.3149, 0.9091, 0.3149, 0.8636, 0.3937, 0.04546, 0.3937, 0.1364, 0.3937, 0.09091, 0.4724, 0.04546, 0.3937, 0.09091, 0.3149, 0.1364, 0.3937, 0.09091, 0.3149, 0.1818, 0.3149, 0.1364, 0.3937, 0.2273, 0.3937, 0.3182, 0.3937, 0.2727, 0.4724, 0.2273, 0.3937, 0.2727, 0.3149, 0.3182, 0.3937, 0.2727, 0.3149, 0.3636, 0.3149, 0.3182, 0.3937, 0.4091, 0.2362, 0.4545, 0.3149, 0.3636, 0.3149, 0.4091, 0.2362, 0.5, 0.2362, 0.4545, 0.3149, 0.5, 0.2362, 0.5455, 0.3149, 0.4545, 0.3149, 0.5909, 0.2362, 0.6364, 0.3149, 0.5455, 0.3149, 0.5909, 0.2362, 0.6818, 0.2362, 0.6364, 0.3149, 0.6818, 0.2362, 0.7273, 0.3149, 0.6364, 0.3149, 0.7727, 0.2362, 0.8182, 0.3149, 0.7273, 0.3149, 0.7727, 0.2362, 0.8636, 0.2362, 0.8182, 0.3149, 0.8636, 0.2362, 0.9091, 0.3149, 0.8182, 0.3149, 0.04546, 0.2362, 0.09091, 0.3149, 0.0, 0.3149, 0.04546, 0.2362, 0.1364, 0.2362, 0.09091, 0.3149, 0.1364, 0.2362, 0.1818, 0.3149, 0.09091, 0.3149, 0.2273, 0.2362, 0.2727, 0.3149, 0.1818, 0.3149, 0.2273, 0.2362, 0.3182, 0.2362, 0.2727, 0.3149, 0.3182, 0.2362, 0.3636, 0.3149, 0.2727, 0.3149, 0.5, 0.2362, 0.5909, 0.2362, 0.5455, 0.3149, 0.5, 0.2362, 0.5455, 0.1575, 0.5909, 0.2362, 0.5455, 0.1575, 0.6364, 0.1575, 0.5909, 0.2362, 0.6818, 0.2362, 0.7727, 0.2362, 0.7273, 0.3149, 0.6818, 0.2362, 0.7273, 0.1575, 0.7727, 0.2362, 0.7273, 0.1575, 0.8182, 0.1575, 0.7727, 0.2362, 0.8636, 0.2362, 0.9545, 0.2362, 0.9091, 0.3149, 0.8636, 0.2362, 0.9091, 0.1575, 0.9545, 0.2362, 0.9091, 0.1575, 1.0, 0.1575, 0.9545, 0.2362, 0.1364, 0.2362, 0.2273, 0.2362, 0.1818, 0.3149, 0.1364, 0.2362, 0.1818, 0.1575, 0.2273, 0.2362, 0.1818, 0.1575, 0.2727, 0.1575, 0.2273, 0.2362, 0.3182, 0.2362, 0.4091, 0.2362, 0.3636, 0.3149, 0.3182, 0.2362, 0.3636, 0.1575, 0.4091, 0.2362, 0.3636, 0.1575, 0.4545, 0.1575, 0.4091, 0.2362, 0.5, 0.07873, 0.5455, 0.1575, 0.4545, 0.1575, 0.5, 0.07873, 0.5909, 0.07873, 0.5455, 0.1575, 0.5909, 0.07873, 0.6364, 0.1575, 0.5455, 0.1575, 0.6818, 0.07873, 0.7273, 0.1575, 0.6364, 0.1575, 0.6818, 0.07873, 0.7727, 0.07873, 0.7273, 0.1575, 0.7727, 0.07873, 0.8182, 0.1575, 0.7273, 0.1575, 0.8636, 0.07873, 0.9091, 0.1575, 0.8182, 0.1575, 0.8636, 0.07873, 0.9545, 0.07873, 0.9091, 0.1575, 0.9545, 0.07873, 1.0, 0.1575, 0.9091, 0.1575, 0.3636, 0.1575, 0.4091, 0.07873, 0.4545, 0.1575, 0.3636, 0.1575, 0.3182, 0.07873, 0.4091, 0.07873, 0.3182, 0.07873, 0.3636, 0.0, 0.4091, 0.07873, 0.1364, 0.07873, 0.1818, 0.1575, 0.09091, 0.1575, 0.1364, 0.07873, 0.2273, 0.07873, 0.1818, 0.1575, 0.2273, 0.07873, 0.2727, 0.1575, 0.1818, 0.1575, 0.1818, 0.0, 0.2273, 0.07873, 0.1364, 0.07873, 0.2727, 0.1575, 0.3182, 0.07873, 0.3636, 0.1575, 0.9091, 0.0, 0.9545, 0.07873, 0.8636, 0.07873, 0.7273, 0.0, 0.7727, 0.07873, 0.6818, 0.07873, 0.5455, 0.0, 0.5909, 0.07873, 0.5, 0.07873, 0.2727, 0.1575, 0.3636, 0.1575, 0.3182, 0.2362, 0.09091, 0.1575, 0.1818, 0.1575, 0.1364, 0.2362, 0.8182, 0.1575, 0.9091, 0.1575, 0.8636, 0.2362, 0.6364, 0.1575, 0.7273, 0.1575, 0.6818, 0.2362, 0.4545, 0.1575, 0.5455, 0.1575, 0.5, 0.2362, 0.2727, 0.1575, 0.3182, 0.2362, 0.2273, 0.2362, 0.09091, 0.1575, 0.1364, 0.2362, 0.04546, 0.2362, 0.8182, 0.1575, 0.8636, 0.2362, 0.7727, 0.2362, 0.6364, 0.1575, 0.6818, 0.2362, 0.5909, 0.2362, 0.4545, 0.1575, 0.5, 0.2362, 0.4091, 0.2362, 0.1818, 0.3149, 0.2727, 0.3149, 0.2273, 0.3937, 0.0, 0.3149, 0.09091, 0.3149, 0.04546, 0.3937, 0.7273, 0.3149, 0.8182, 0.3149, 0.7727, 0.3937, 0.5455, 0.3149, 0.6364, 0.3149, 0.5909, 0.3937, 0.3636, 0.3149, 0.4545, 0.3149, 0.4091, 0.3937, 0.4091, 0.3937, 0.5, 0.3937, 0.4545, 0.4724, 0.4091, 0.3937, 0.4545, 0.3149, 0.5, 0.3937, 0.4545, 0.3149, 0.5455, 0.3149, 0.5, 0.3937, 0.5909, 0.3937, 0.6818, 0.3937, 0.6364, 0.4724, 0.5909, 0.3937, 0.6364, 0.3149, 0.6818, 0.3937, 0.6364, 0.3149, 0.7273, 0.3149, 0.6818, 0.3937, 0.7727, 0.3937, 0.8636, 0.3937, 0.8182, 0.4724, 0.7727, 0.3937, 0.8182, 0.3149, 0.8636, 0.3937, 0.8182, 0.3149, 0.9091, 0.3149, 0.8636, 0.3937, 0.04546, 0.3937, 0.1364, 0.3937, 0.09091, 0.4724, 0.04546, 0.3937, 0.09091, 0.3149, 0.1364, 0.3937, 0.09091, 0.3149, 0.1818, 0.3149, 0.1364, 0.3937, 0.2273, 0.3937, 0.3182, 0.3937, 0.2727, 0.4724, 0.2273, 0.3937, 0.2727, 0.3149, 0.3182, 0.3937, 0.2727, 0.3149, 0.3636, 0.3149, 0.3182, 0.3937, 0.4091, 0.2362, 0.4545, 0.3149, 0.3636, 0.3149, 0.4091, 0.2362, 0.5, 0.2362, 0.4545, 0.3149, 0.5, 0.2362, 0.5455, 0.3149, 0.4545, 0.3149, 0.5909, 0.2362, 0.6364, 0.3149, 0.5455, 0.3149, 0.5909, 0.2362, 0.6818, 0.2362, 0.6364, 0.3149, 0.6818, 0.2362, 0.7273, 0.3149, 0.6364, 0.3149, 0.7727, 0.2362, 0.8182, 0.3149, 0.7273, 0.3149, 0.7727, 0.2362, 0.8636, 0.2362, 0.8182, 0.3149, 0.8636, 0.2362, 0.9091, 0.3149, 0.8182, 0.3149, 0.04546, 0.2362, 0.09091, 0.3149, 0.0, 0.3149, 0.04546, 0.2362, 0.1364, 0.2362, 0.09091, 0.3149, 0.1364, 0.2362, 0.1818, 0.3149, 0.09091, 0.3149, 0.2273, 0.2362, 0.2727, 0.3149, 0.1818, 0.3149, 0.2273, 0.2362, 0.3182, 0.2362, 0.2727, 0.3149, 0.3182, 0.2362, 0.3636, 0.3149, 0.2727, 0.3149, 0.5, 0.2362, 0.5909, 0.2362, 0.5455, 0.3149, 0.5, 0.2362, 0.5455, 0.1575, 0.5909, 0.2362, 0.5455, 0.1575, 0.6364, 0.1575, 0.5909, 0.2362, 0.6818, 0.2362, 0.7727, 0.2362, 0.7273, 0.3149, 0.6818, 0.2362, 0.7273, 0.1575, 0.7727, 0.2362, 0.7273, 0.1575, 0.8182, 0.1575, 0.7727, 0.2362, 0.8636, 0.2362, 0.9545, 0.2362, 0.9091, 0.3149, 0.8636, 0.2362, 0.9091, 0.1575, 0.9545, 0.2362, 0.9091, 0.1575, 1.0, 0.1575, 0.9545, 0.2362, 0.1364, 0.2362, 0.2273, 0.2362, 0.1818, 0.3149, 0.1364, 0.2362, 0.1818, 0.1575, 0.2273, 0.2362, 0.1818, 0.1575, 0.2727, 0.1575, 0.2273, 0.2362, 0.3182, 0.2362, 0.4091, 0.2362, 0.3636, 0.3149, 0.3182, 0.2362, 0.3636, 0.1575, 0.4091, 0.2362, 0.3636, 0.1575, 0.4545, 0.1575, 0.4091, 0.2362, 0.5, 0.07873, 0.5455, 0.1575, 0.4545, 0.1575, 0.5, 0.07873, 0.5909, 0.07873, 0.5455, 0.1575, 0.5909, 0.07873, 0.6364, 0.1575, 0.5455, 0.1575, 0.6818, 0.07873, 0.7273, 0.1575, 0.6364, 0.1575, 0.6818, 0.07873, 0.7727, 0.07873, 0.7273, 0.1575, 0.7727, 0.07873, 0.8182, 0.1575, 0.7273, 0.1575, 0.8636, 0.07873, 0.9091, 0.1575, 0.8182, 0.1575, 0.8636, 0.07873, 0.9545, 0.07873, 0.9091, 0.1575, 0.9545, 0.07873, 1.0, 0.1575, 0.9091, 0.1575, 0.3636, 0.1575, 0.4091, 0.07873, 0.4545, 0.1575, 0.3636, 0.1575, 0.3182, 0.07873, 0.4091, 0.07873, 0.3182, 0.07873, 0.3636, 0.0, 0.4091, 0.07873, 0.1364, 0.07873, 0.1818, 0.1575, 0.09091, 0.1575, 0.1364, 0.07873, 0.2273, 0.07873, 0.1818, 0.1575, 0.2273, 0.07873, 0.2727, 0.1575, 0.1818, 0.1575, 0.1818, 0.0, 0.2273, 0.07873, 0.1364, 0.07873, 0.2727, 0.1575, 0.3182, 0.07873, 0.3636, 0.1575, 0.9091, 0.0, 0.9545, 0.07873, 0.8636, 0.07873, 0.7273, 0.0, 0.7727, 0.07873, 0.6818, 0.07873, 0.5455, 0.0, 0.5909, 0.07873, 0.5, 0.07873, 0.2727, 0.1575, 0.3636, 0.1575, 0.3182, 0.2362, 0.09091, 0.1575, 0.1818, 0.1575, 0.1364, 0.2362, 0.8182, 0.1575, 0.9091, 0.1575, 0.8636, 0.2362, 0.6364, 0.1575, 0.7273, 0.1575, 0.6818, 0.2362, 0.4545, 0.1575, 0.5455, 0.1575, 0.5, 0.2362, 0.2727, 0.1575, 0.3182, 0.2362, 0.2273, 0.2362, 0.09091, 0.1575, 0.1364, 0.2362, 0.04546, 0.2362, 0.8182, 0.1575, 0.8636, 0.2362, 0.7727, 0.2362, 0.6364, 0.1575, 0.6818, 0.2362, 0.5909, 0.2362, 0.4545, 0.1575, 0.5, 0.2362, 0.4091, 0.2362, 0.1818, 0.3149, 0.2727, 0.3149, 0.2273, 0.3937, 0.0, 0.3149, 0.09091, 0.3149, 0.04546, 0.3937, 0.7273, 0.3149, 0.8182, 0.3149, 0.7727, 0.3937, 0.5455, 0.3149, 0.6364, 0.3149, 0.5909, 0.3937, 0.3636, 0.3149, 0.4545, 0.3149, 0.4091, 0.3937, 0.4091, 0.3937, 0.5, 0.3937, 0.4545, 0.4724, 0.4091, 0.3937, 0.4545, 0.3149, 0.5, 0.3937, 0.4545, 0.3149, 0.5455, 0.3149, 0.5, 0.3937, 0.5909, 0.3937, 0.6818, 0.3937, 0.6364, 0.4724, 0.5909, 0.3937, 0.6364, 0.3149, 0.6818, 0.3937, 0.6364, 0.3149, 0.7273, 0.3149, 0.6818, 0.3937, 0.7727, 0.3937, 0.8636, 0.3937, 0.8182, 0.4724, 0.7727, 0.3937, 0.8182, 0.3149, 0.8636, 0.3937, 0.8182, 0.3149, 0.9091, 0.3149, 0.8636, 0.3937, 0.04546, 0.3937, 0.1364, 0.3937, 0.09091, 0.4724, 0.04546, 0.3937, 0.09091, 0.3149, 0.1364, 0.3937, 0.09091, 0.3149, 0.1818, 0.3149, 0.1364, 0.3937, 0.2273, 0.3937, 0.3182, 0.3937, 0.2727, 0.4724, 0.2273, 0.3937, 0.2727, 0.3149, 0.3182, 0.3937, 0.2727, 0.3149, 0.3636, 0.3149, 0.3182, 0.3937, 0.4091, 0.2362, 0.4545, 0.3149, 0.3636, 0.3149, 0.4091, 0.2362, 0.5, 0.2362, 0.4545, 0.3149, 0.5, 0.2362, 0.5455, 0.3149, 0.4545, 0.3149, 0.5909, 0.2362, 0.6364, 0.3149, 0.5455, 0.3149, 0.5909, 0.2362, 0.6818, 0.2362, 0.6364, 0.3149, 0.6818, 0.2362, 0.7273, 0.3149, 0.6364, 0.3149, 0.7727, 0.2362, 0.8182, 0.3149, 0.7273, 0.3149, 0.7727, 0.2362, 0.8636, 0.2362, 0.8182, 0.3149, 0.8636, 0.2362, 0.9091, 0.3149, 0.8182, 0.3149, 0.04546, 0.2362, 0.09091, 0.3149, 0.0, 0.3149, 0.04546, 0.2362, 0.1364, 0.2362, 0.09091, 0.3149, 0.1364, 0.2362, 0.1818, 0.3149, 0.09091, 0.3149, 0.2273, 0.2362, 0.2727, 0.3149, 0.1818, 0.3149, 0.2273, 0.2362, 0.3182, 0.2362, 0.2727, 0.3149, 0.3182, 0.2362, 0.3636, 0.3149, 0.2727, 0.3149, 0.5, 0.2362, 0.5909, 0.2362, 0.5455, 0.3149, 0.5, 0.2362, 0.5455, 0.1575, 0.5909, 0.2362, 0.5455, 0.1575, 0.6364, 0.1575, 0.5909, 0.2362, 0.6818, 0.2362, 0.7727, 0.2362, 0.7273, 0.3149, 0.6818, 0.2362, 0.7273, 0.1575, 0.7727, 0.2362, 0.7273, 0.1575, 0.8182, 0.1575, 0.7727, 0.2362, 0.8636, 0.2362, 0.9545, 0.2362, 0.9091, 0.3149, 0.8636, 0.2362, 0.9091, 0.1575, 0.9545, 0.2362, 0.9091, 0.1575, 1.0, 0.1575, 0.9545, 0.2362, 0.1364, 0.2362, 0.2273, 0.2362, 0.1818, 0.3149, 0.1364, 0.2362, 0.1818, 0.1575, 0.2273, 0.2362, 0.1818, 0.1575, 0.2727, 0.1575, 0.2273, 0.2362, 0.3182, 0.2362, 0.4091, 0.2362, 0.3636, 0.3149, 0.3182, 0.2362, 0.3636, 0.1575, 0.4091, 0.2362, 0.3636, 0.1575, 0.4545, 0.1575, 0.4091, 0.2362, 0.5, 0.07873, 0.5455, 0.1575, 0.4545, 0.1575, 0.5, 0.07873, 0.5909, 0.07873, 0.5455, 0.1575, 0.5909, 0.07873, 0.6364, 0.1575, 0.5455, 0.1575, 0.6818, 0.07873, 0.7273, 0.1575, 0.6364, 0.1575, 0.6818, 0.07873, 0.7727, 0.07873, 0.7273, 0.1575, 0.7727, 0.07873, 0.8182, 0.1575, 0.7273, 0.1575, 0.8636, 0.07873, 0.9091, 0.1575, 0.8182, 0.1575, 0.8636, 0.07873, 0.9545, 0.07873, 0.9091, 0.1575, 0.9545, 0.07873, 1.0, 0.1575, 0.9091, 0.1575, 0.3636, 0.1575, 0.4091, 0.07873, 0.4545, 0.1575, 0.3636, 0.1575, 0.3182, 0.07873, 0.4091, 0.07873, 0.3182, 0.07873, 0.3636, 0.0, 0.4091, 0.07873, 0.1364, 0.07873, 0.1818, 0.1575, 0.09091, 0.1575, 0.1364, 0.07873, 0.2273, 0.07873, 0.1818, 0.1575, 0.2273, 0.07873, 0.2727, 0.1575, 0.1818, 0.1575, 0.1818, 0.0, 0.2273, 0.07873, 0.1364, 0.07873, 0.2727, 0.1575, 0.3182, 0.07873, 0.3636, 0.1575, 0.9091, 0.0, 0.9545, 0.07873, 0.8636, 0.07873, 0.7273, 0.0, 0.7727, 0.07873, 0.6818, 0.07873, 0.5455, 0.0, 0.5909, 0.07873, 0.5, 0.07873, 0.2727, 0.1575, 0.3636, 0.1575, 0.3182, 0.2362, 0.09091, 0.1575, 0.1818, 0.1575, 0.1364, 0.2362, 0.8182, 0.1575, 0.9091, 0.1575, 0.8636, 0.2362, 0.6364, 0.1575, 0.7273, 0.1575, 0.6818, 0.2362, 0.4545, 0.1575, 0.5455, 0.1575, 0.5, 0.2362, 0.2727, 0.1575, 0.3182, 0.2362, 0.2273, 0.2362, 0.09091, 0.1575, 0.1364, 0.2362, 0.04546, 0.2362, 0.8182, 0.1575, 0.8636, 0.2362, 0.7727, 0.2362, 0.6364, 0.1575, 0.6818, 0.2362, 0.5909, 0.2362, 0.4545, 0.1575, 0.5, 0.2362, 0.4091, 0.2362, 0.1818, 0.3149, 0.2727, 0.3149, 0.2273, 0.3937, 0.0, 0.3149, 0.09091, 0.3149, 0.04546, 0.3937, 0.7273, 0.3149, 0.8182, 0.3149, 0.7727, 0.3937, 0.5455, 0.3149, 0.6364, 0.3149, 0.5909, 0.3937, 0.3636, 0.3149, 0.4545, 0.3149, 0.4091, 0.3937, 0.4091, 0.3937, 0.5, 0.3937, 0.4545, 0.4724, 0.4091, 0.3937, 0.4545, 0.3149, 0.5, 0.3937, 0.4545, 0.3149, 0.5455, 0.3149, 0.5, 0.3937, 0.5909, 0.3937, 0.6818, 0.3937, 0.6364, 0.4724, 0.5909, 0.3937, 0.6364, 0.3149, 0.6818, 0.3937, 0.6364, 0.3149, 0.7273, 0.3149, 0.6818, 0.3937, 0.7727, 0.3937, 0.8636, 0.3937, 0.8182, 0.4724, 0.7727, 0.3937, 0.8182, 0.3149, 0.8636, 0.3937, 0.8182, 0.3149, 0.9091, 0.3149, 0.8636, 0.3937, 0.04546, 0.3937, 0.1364, 0.3937, 0.09091, 0.4724, 0.04546, 0.3937, 0.09091, 0.3149, 0.1364, 0.3937, 0.09091, 0.3149, 0.1818, 0.3149, 0.1364, 0.3937, 0.2273, 0.3937, 0.3182, 0.3937, 0.2727, 0.4724, 0.2273, 0.3937, 0.2727, 0.3149, 0.3182, 0.3937, 0.2727, 0.3149, 0.3636, 0.3149, 0.3182, 0.3937, 0.4091, 0.2362, 0.4545, 0.3149, 0.3636, 0.3149, 0.4091, 0.2362, 0.5, 0.2362, 0.4545, 0.3149, 0.5, 0.2362, 0.5455, 0.3149, 0.4545, 0.3149, 0.5909, 0.2362, 0.6364, 0.3149, 0.5455, 0.3149, 0.5909, 0.2362, 0.6818, 0.2362, 0.6364, 0.3149, 0.6818, 0.2362, 0.7273, 0.3149, 0.6364, 0.3149, 0.7727, 0.2362, 0.8182, 0.3149, 0.7273, 0.3149, 0.7727, 0.2362, 0.8636, 0.2362, 0.8182, 0.3149, 0.8636, 0.2362, 0.9091, 0.3149, 0.8182, 0.3149, 0.04546, 0.2362, 0.09091, 0.3149, 0.0, 0.3149, 0.04546, 0.2362, 0.1364, 0.2362, 0.09091, 0.3149, 0.1364, 0.2362, 0.1818, 0.3149, 0.09091, 0.3149, 0.2273, 0.2362, 0.2727, 0.3149, 0.1818, 0.3149, 0.2273, 0.2362, 0.3182, 0.2362, 0.2727, 0.3149, 0.3182, 0.2362, 0.3636, 0.3149, 0.2727, 0.3149, 0.5, 0.2362, 0.5909, 0.2362, 0.5455, 0.3149, 0.5, 0.2362, 0.5455, 0.1575, 0.5909, 0.2362, 0.5455, 0.1575, 0.6364, 0.1575, 0.5909, 0.2362, 0.6818, 0.2362, 0.7727, 0.2362, 0.7273, 0.3149, 0.6818, 0.2362, 0.7273, 0.1575, 0.7727, 0.2362, 0.7273, 0.1575, 0.8182, 0.1575, 0.7727, 0.2362, 0.8636, 0.2362, 0.9545, 0.2362, 0.9091, 0.3149, 0.8636, 0.2362, 0.9091, 0.1575, 0.9545, 0.2362, 0.9091, 0.1575, 1.0, 0.1575, 0.9545, 0.2362, 0.1364, 0.2362, 0.2273, 0.2362, 0.1818, 0.3149, 0.1364, 0.2362, 0.1818, 0.1575, 0.2273, 0.2362, 0.1818, 0.1575, 0.2727, 0.1575, 0.2273, 0.2362, 0.3182, 0.2362, 0.4091, 0.2362, 0.3636, 0.3149, 0.3182, 0.2362, 0.3636, 0.1575, 0.4091, 0.2362, 0.3636, 0.1575, 0.4545, 0.1575, 0.4091, 0.2362, 0.5, 0.07873, 0.5455, 0.1575, 0.4545, 0.1575, 0.5, 0.07873, 0.5909, 0.07873, 0.5455, 0.1575, 0.5909, 0.07873, 0.6364, 0.1575, 0.5455, 0.1575, 0.6818, 0.07873, 0.7273, 0.1575, 0.6364, 0.1575, 0.6818, 0.07873, 0.7727, 0.07873, 0.7273, 0.1575, 0.7727, 0.07873, 0.8182, 0.1575, 0.7273, 0.1575, 0.8636, 0.07873, 0.9091, 0.1575, 0.8182, 0.1575, 0.8636, 0.07873, 0.9545, 0.07873, 0.9091, 0.1575, 0.9545, 0.07873, 1.0, 0.1575, 0.9091, 0.1575, 0.3636, 0.1575, 0.4091, 0.07873, 0.4545, 0.1575, 0.3636, 0.1575, 0.3182, 0.07873, 0.4091, 0.07873, 0.3182, 0.07873, 0.3636, 0.0, 0.4091, 0.07873, 0.1364, 0.07873, 0.1818, 0.1575, 0.09091, 0.1575, 0.1364, 0.07873, 0.2273, 0.07873, 0.1818, 0.1575, 0.2273, 0.07873, 0.2727, 0.1575, 0.1818, 0.1575, 0.1818, 0.0, 0.2273, 0.07873, 0.1364, 0.07873, 0.2727, 0.1575, 0.3182, 0.07873, 0.3636, 0.1575, 0.9091, 0.0, 0.9545, 0.07873, 0.8636, 0.07873, 0.7273, 0.0, 0.7727, 0.07873, 0.6818, 0.07873, 0.5455, 0.0, 0.5909, 0.07873, 0.5, 0.07873, 0.2727, 0.1575, 0.3636, 0.1575, 0.3182, 0.2362, 0.09091, 0.1575, 0.1818, 0.1575, 0.1364, 0.2362, 0.8182, 0.1575, 0.9091, 0.1575, 0.8636, 0.2362, 0.6364, 0.1575, 0.7273, 0.1575, 0.6818, 0.2362, 0.4545, 0.1575, 0.5455, 0.1575, 0.5, 0.2362, 0.2727, 0.1575, 0.3182, 0.2362, 0.2273, 0.2362, 0.09091, 0.1575, 0.1364, 0.2362, 0.04546, 0.2362, 0.8182, 0.1575, 0.8636, 0.2362, 0.7727, 0.2362, 0.6364, 0.1575, 0.6818, 0.2362, 0.5909, 0.2362, 0.4545, 0.1575, 0.5, 0.2362, 0.4091, 0.2362, 0.1818, 0.3149, 0.2727, 0.3149, 0.2273, 0.3937, 0.0, 0.3149, 0.09091, 0.3149, 0.04546, 0.3937, 0.7273, 0.3149, 0.8182, 0.3149, 0.7727, 0.3937, 0.5455, 0.3149, 0.6364, 0.3149, 0.5909, 0.3937, 0.3636, 0.3149, 0.4545, 0.3149, 0.4091, 0.3937, 0.4091, 0.3937, 0.5, 0.3937, 0.4545, 0.4724, 0.4091, 0.3937, 0.4545, 0.3149, 0.5, 0.3937, 0.4545, 0.3149, 0.5455, 0.3149, 0.5, 0.3937, 0.5909, 0.3937, 0.6818, 0.3937, 0.6364, 0.4724, 0.5909, 0.3937, 0.6364, 0.3149, 0.6818, 0.3937, 0.6364, 0.3149, 0.7273, 0.3149, 0.6818, 0.3937, 0.7727, 0.3937, 0.8636, 0.3937, 0.8182, 0.4724, 0.7727, 0.3937, 0.8182, 0.3149, 0.8636, 0.3937, 0.8182, 0.3149, 0.9091, 0.3149, 0.8636, 0.3937, 0.04546, 0.3937, 0.1364, 0.3937, 0.09091, 0.4724, 0.04546, 0.3937, 0.09091, 0.3149, 0.1364, 0.3937, 0.09091, 0.3149, 0.1818, 0.3149, 0.1364, 0.3937, 0.2273, 0.3937, 0.3182, 0.3937, 0.2727, 0.4724, 0.2273, 0.3937, 0.2727, 0.3149, 0.3182, 0.3937, 0.2727, 0.3149, 0.3636, 0.3149, 0.3182, 0.3937, 0.4091, 0.2362, 0.4545, 0.3149, 0.3636, 0.3149, 0.4091, 0.2362, 0.5, 0.2362, 0.4545, 0.3149, 0.5, 0.2362, 0.5455, 0.3149, 0.4545, 0.3149, 0.5909, 0.2362, 0.6364, 0.3149, 0.5455, 0.3149, 0.5909, 0.2362, 0.6818, 0.2362, 0.6364, 0.3149, 0.6818, 0.2362, 0.7273, 0.3149, 0.6364, 0.3149, 0.7727, 0.2362, 0.8182, 0.3149, 0.7273, 0.3149, 0.7727, 0.2362, 0.8636, 0.2362, 0.8182, 0.3149, 0.8636, 0.2362, 0.9091, 0.3149, 0.8182, 0.3149, 0.04546, 0.2362, 0.09091, 0.3149, 0.0, 0.3149, 0.04546, 0.2362, 0.1364, 0.2362, 0.09091, 0.3149, 0.1364, 0.2362, 0.1818, 0.3149, 0.09091, 0.3149, 0.2273, 0.2362, 0.2727, 0.3149, 0.1818, 0.3149, 0.2273, 0.2362, 0.3182, 0.2362, 0.2727, 0.3149, 0.3182, 0.2362, 0.3636, 0.3149, 0.2727, 0.3149, 0.5, 0.2362, 0.5909, 0.2362, 0.5455, 0.3149, 0.5, 0.2362, 0.5455, 0.1575, 0.5909, 0.2362, 0.5455, 0.1575, 0.6364, 0.1575, 0.5909, 0.2362, 0.6818, 0.2362, 0.7727, 0.2362, 0.7273, 0.3149, 0.6818, 0.2362, 0.7273, 0.1575, 0.7727, 0.2362, 0.7273, 0.1575, 0.8182, 0.1575, 0.7727, 0.2362, 0.8636, 0.2362, 0.9545, 0.2362, 0.9091, 0.3149, 0.8636, 0.2362, 0.9091, 0.1575, 0.9545, 0.2362, 0.9091, 0.1575, 1.0, 0.1575, 0.9545, 0.2362, 0.1364, 0.2362, 0.2273, 0.2362, 0.1818, 0.3149, 0.1364, 0.2362, 0.1818, 0.1575, 0.2273, 0.2362, 0.1818, 0.1575, 0.2727, 0.1575, 0.2273, 0.2362, 0.3182, 0.2362, 0.4091, 0.2362, 0.3636, 0.3149, 0.3182, 0.2362, 0.3636, 0.1575, 0.4091, 0.2362, 0.3636, 0.1575, 0.4545, 0.1575, 0.4091, 0.2362, 0.5, 0.07873, 0.5455, 0.1575, 0.4545, 0.1575, 0.5, 0.07873, 0.5909, 0.07873, 0.5455, 0.1575, 0.5909, 0.07873, 0.6364, 0.1575, 0.5455, 0.1575, 0.6818, 0.07873, 0.7273, 0.1575, 0.6364, 0.1575, 0.6818, 0.07873, 0.7727, 0.07873, 0.7273, 0.1575, 0.7727, 0.07873, 0.8182, 0.1575, 0.7273, 0.1575, 0.8636, 0.07873, 0.9091, 0.1575, 0.8182, 0.1575, 0.8636, 0.07873, 0.9545, 0.07873, 0.9091, 0.1575, 0.9545, 0.07873, 1.0, 0.1575, 0.9091, 0.1575, 0.3636, 0.1575, 0.4091, 0.07873, 0.4545, 0.1575, 0.3636, 0.1575, 0.3182, 0.07873, 0.4091, 0.07873, 0.3182, 0.07873, 0.3636, 0.0, 0.4091, 0.07873, 0.1364, 0.07873, 0.1818, 0.1575, 0.09091, 0.1575, 0.1364, 0.07873, 0.2273, 0.07873, 0.1818, 0.1575, 0.2273, 0.07873, 0.2727, 0.1575, 0.1818, 0.1575, 0.1818, 0.0, 0.2273, 0.07873, 0.1364, 0.07873, 0.2727, 0.1575, 0.3182, 0.07873, 0.3636, 0.1575, 0.9091, 0.0, 0.9545, 0.07873, 0.8636, 0.07873, 0.7273, 0.0, 0.7727, 0.07873, 0.6818, 0.07873, 0.5455, 0.0, 0.5909, 0.07873, 0.5, 0.07873, 0.2727, 0.1575, 0.3636, 0.1575, 0.3182, 0.2362, 0.09091, 0.1575, 0.1818, 0.1575, 0.1364, 0.2362, 0.8182, 0.1575, 0.9091, 0.1575, 0.8636, 0.2362, 0.6364, 0.1575, 0.7273, 0.1575, 0.6818, 0.2362, 0.4545, 0.1575, 0.5455, 0.1575, 0.5, 0.2362, 0.2727, 0.1575, 0.3182, 0.2362, 0.2273, 0.2362, 0.09091, 0.1575, 0.1364, 0.2362, 0.04546, 0.2362, 0.8182, 0.1575, 0.8636, 0.2362, 0.7727, 0.2362, 0.6364, 0.1575, 0.6818, 0.2362, 0.5909, 0.2362, 0.4545, 0.1575, 0.5, 0.2362, 0.4091, 0.2362, 0.1818, 0.3149, 0.2727, 0.3149, 0.2273, 0.3937, 0.0, 0.3149, 0.09091, 0.3149, 0.04546, 0.3937, 0.7273, 0.3149, 0.8182, 0.3149, 0.7727, 0.3937, 0.5455, 0.3149, 0.6364, 0.3149, 0.5909, 0.3937, 0.3636, 0.3149, 0.4545, 0.3149, 0.4091, 0.3937, 0.4091, 0.3937, 0.5, 0.3937, 0.4545, 0.4724, 0.4091, 0.3937, 0.4545, 0.3149, 0.5, 0.3937, 0.4545, 0.3149, 0.5455, 0.3149, 0.5, 0.3937, 0.5909, 0.3937, 0.6818, 0.3937, 0.6364, 0.4724, 0.5909, 0.3937, 0.6364, 0.3149, 0.6818, 0.3937, 0.6364, 0.3149, 0.7273, 0.3149, 0.6818, 0.3937, 0.7727, 0.3937, 0.8636, 0.3937, 0.8182, 0.4724, 0.7727, 0.3937, 0.8182, 0.3149, 0.8636, 0.3937, 0.8182, 0.3149, 0.9091, 0.3149, 0.8636, 0.3937, 0.04546, 0.3937, 0.1364, 0.3937, 0.09091, 0.4724, 0.04546, 0.3937, 0.09091, 0.3149, 0.1364, 0.3937, 0.09091, 0.3149, 0.1818, 0.3149, 0.1364, 0.3937, 0.2273, 0.3937, 0.3182, 0.3937, 0.2727, 0.4724, 0.2273, 0.3937, 0.2727, 0.3149, 0.3182, 0.3937, 0.2727, 0.3149, 0.3636, 0.3149, 0.3182, 0.3937, 0.4091, 0.2362, 0.4545, 0.3149, 0.3636, 0.3149, 0.4091, 0.2362, 0.5, 0.2362, 0.4545, 0.3149, 0.5, 0.2362, 0.5455, 0.3149, 0.4545, 0.3149, 0.5909, 0.2362, 0.6364, 0.3149, 0.5455, 0.3149, 0.5909, 0.2362, 0.6818, 0.2362, 0.6364, 0.3149, 0.6818, 0.2362, 0.7273, 0.3149, 0.6364, 0.3149, 0.7727, 0.2362, 0.8182, 0.3149, 0.7273, 0.3149, 0.7727, 0.2362, 0.8636, 0.2362, 0.8182, 0.3149, 0.8636, 0.2362, 0.9091, 0.3149, 0.8182, 0.3149, 0.04546, 0.2362, 0.09091, 0.3149, 0.0, 0.3149, 0.04546, 0.2362, 0.1364, 0.2362, 0.09091, 0.3149, 0.1364, 0.2362, 0.1818, 0.3149, 0.09091, 0.3149, 0.2273, 0.2362, 0.2727, 0.3149, 0.1818, 0.3149, 0.2273, 0.2362, 0.3182, 0.2362, 0.2727, 0.3149, 0.3182, 0.2362, 0.3636, 0.3149, 0.2727, 0.3149, 0.5, 0.2362, 0.5909, 0.2362, 0.5455, 0.3149, 0.5, 0.2362, 0.5455, 0.1575, 0.5909, 0.2362, 0.5455, 0.1575, 0.6364, 0.1575, 0.5909, 0.2362, 0.6818, 0.2362, 0.7727, 0.2362, 0.7273, 0.3149, 0.6818, 0.2362, 0.7273, 0.1575, 0.7727, 0.2362, 0.7273, 0.1575, 0.8182, 0.1575, 0.7727, 0.2362, 0.8636, 0.2362, 0.9545, 0.2362, 0.9091, 0.3149, 0.8636, 0.2362, 0.9091, 0.1575, 0.9545, 0.2362, 0.9091, 0.1575, 1.0, 0.1575, 0.9545, 0.2362, 0.1364, 0.2362, 0.2273, 0.2362, 0.1818, 0.3149, 0.1364, 0.2362, 0.1818, 0.1575, 0.2273, 0.2362, 0.1818, 0.1575, 0.2727, 0.1575, 0.2273, 0.2362, 0.3182, 0.2362, 0.4091, 0.2362, 0.3636, 0.3149, 0.3182, 0.2362, 0.3636, 0.1575, 0.4091, 0.2362, 0.3636, 0.1575, 0.4545, 0.1575, 0.4091, 0.2362, 0.5, 0.07873, 0.5455, 0.1575, 0.4545, 0.1575, 0.5, 0.07873, 0.5909, 0.07873, 0.5455, 0.1575, 0.5909, 0.07873, 0.6364, 0.1575, 0.5455, 0.1575, 0.6818, 0.07873, 0.7273, 0.1575, 0.6364, 0.1575, 0.6818, 0.07873, 0.7727, 0.07873, 0.7273, 0.1575, 0.7727, 0.07873, 0.8182, 0.1575, 0.7273, 0.1575, 0.8636, 0.07873, 0.9091, 0.1575, 0.8182, 0.1575, 0.8636, 0.07873, 0.9545, 0.07873, 0.9091, 0.1575, 0.9545, 0.07873, 1.0, 0.1575, 0.9091, 0.1575, 0.3636, 0.1575, 0.4091, 0.07873, 0.4545, 0.1575, 0.3636, 0.1575, 0.3182, 0.07873, 0.4091, 0.07873, 0.3182, 0.07873, 0.3636, 0.0, 0.4091, 0.07873, 0.1364, 0.07873, 0.1818, 0.1575, 0.09091, 0.1575, 0.1364, 0.07873, 0.2273, 0.07873, 0.1818, 0.1575, 0.2273, 0.07873, 0.2727, 0.1575, 0.1818, 0.1575, 0.1818, 0.0, 0.2273, 0.07873, 0.1364, 0.07873, 0.2727, 0.1575, 0.3182, 0.07873, 0.3636, 0.1575, 0.9091, 0.0, 0.9545, 0.07873, 0.8636, 0.07873, 0.7273, 0.0, 0.7727, 0.07873, 0.6818, 0.07873, 0.5455, 0.0, 0.5909, 0.07873, 0.5, 0.07873, 0.2727, 0.1575, 0.3636, 0.1575, 0.3182, 0.2362, 0.09091, 0.1575, 0.1818, 0.1575, 0.1364, 0.2362, 0.8182, 0.1575, 0.9091, 0.1575, 0.8636, 0.2362, 0.6364, 0.1575, 0.7273, 0.1575, 0.6818, 0.2362, 0.4545, 0.1575, 0.5455, 0.1575, 0.5, 0.2362, 0.2727, 0.1575, 0.3182, 0.2362, 0.2273, 0.2362, 0.09091, 0.1575, 0.1364, 0.2362, 0.04546, 0.2362, 0.8182, 0.1575, 0.8636, 0.2362, 0.7727, 0.2362, 0.6364, 0.1575, 0.6818, 0.2362, 0.5909, 0.2362, 0.4545, 0.1575, 0.5, 0.2362, 0.4091, 0.2362, 0.1818, 0.3149, 0.2727, 0.3149, 0.2273, 0.3937, 0.0, 0.3149, 0.09091, 0.3149, 0.04546, 0.3937, 0.7273, 0.3149, 0.8182, 0.3149, 0.7727, 0.3937, 0.5455, 0.3149, 0.6364, 0.3149, 0.5909, 0.3937, 0.3636, 0.3149, 0.4545, 0.3149, 0.4091, 0.3937, 0.4091, 0.3937, 0.5, 0.3937, 0.4545, 0.4724, 0.4091, 0.3937, 0.4545, 0.3149, 0.5, 0.3937, 0.4545, 0.3149, 0.5455, 0.3149, 0.5, 0.3937, 0.5909, 0.3937, 0.6818, 0.3937, 0.6364, 0.4724, 0.5909, 0.3937, 0.6364, 0.3149, 0.6818, 0.3937, 0.6364, 0.3149, 0.7273, 0.3149, 0.6818, 0.3937, 0.7727, 0.3937, 0.8636, 0.3937, 0.8182, 0.4724, 0.7727, 0.3937, 0.8182, 0.3149, 0.8636, 0.3937, 0.8182, 0.3149, 0.9091, 0.3149, 0.8636, 0.3937, 0.04546, 0.3937, 0.1364, 0.3937, 0.09091, 0.4724, 0.04546, 0.3937, 0.09091, 0.3149, 0.1364, 0.3937, 0.09091, 0.3149, 0.1818, 0.3149, 0.1364, 0.3937, 0.2273, 0.3937, 0.3182, 0.3937, 0.2727, 0.4724, 0.2273, 0.3937, 0.2727, 0.3149, 0.3182, 0.3937, 0.2727, 0.3149, 0.3636, 0.3149, 0.3182, 0.3937, 0.4091, 0.2362, 0.4545, 0.3149, 0.3636, 0.3149, 0.4091, 0.2362, 0.5, 0.2362, 0.4545, 0.3149, 0.5, 0.2362, 0.5455, 0.3149, 0.4545, 0.3149, 0.5909, 0.2362, 0.6364, 0.3149, 0.5455, 0.3149, 0.5909, 0.2362, 0.6818, 0.2362, 0.6364, 0.3149, 0.6818, 0.2362, 0.7273, 0.3149, 0.6364, 0.3149, 0.7727, 0.2362, 0.8182, 0.3149, 0.7273, 0.3149, 0.7727, 0.2362, 0.8636, 0.2362, 0.8182, 0.3149, 0.8636, 0.2362, 0.9091, 0.3149, 0.8182, 0.3149, 0.04546, 0.2362, 0.09091, 0.3149, 0.0, 0.3149, 0.04546, 0.2362, 0.1364, 0.2362, 0.09091, 0.3149, 0.1364, 0.2362, 0.1818, 0.3149, 0.09091, 0.3149, 0.2273, 0.2362, 0.2727, 0.3149, 0.1818, 0.3149, 0.2273, 0.2362, 0.3182, 0.2362, 0.2727, 0.3149, 0.3182, 0.2362, 0.3636, 0.3149, 0.2727, 0.3149, 0.5, 0.2362, 0.5909, 0.2362, 0.5455, 0.3149, 0.5, 0.2362, 0.5455, 0.1575, 0.5909, 0.2362, 0.5455, 0.1575, 0.6364, 0.1575, 0.5909, 0.2362, 0.6818, 0.2362, 0.7727, 0.2362, 0.7273, 0.3149, 0.6818, 0.2362, 0.7273, 0.1575, 0.7727, 0.2362, 0.7273, 0.1575, 0.8182, 0.1575, 0.7727, 0.2362, 0.8636, 0.2362, 0.9545, 0.2362, 0.9091, 0.3149, 0.8636, 0.2362, 0.9091, 0.1575, 0.9545, 0.2362, 0.9091, 0.1575, 1.0, 0.1575, 0.9545, 0.2362, 0.1364, 0.2362, 0.2273, 0.2362, 0.1818, 0.3149, 0.1364, 0.2362, 0.1818, 0.1575, 0.2273, 0.2362, 0.1818, 0.1575, 0.2727, 0.1575, 0.2273, 0.2362, 0.3182, 0.2362, 0.4091, 0.2362, 0.3636, 0.3149, 0.3182, 0.2362, 0.3636, 0.1575, 0.4091, 0.2362, 0.3636, 0.1575, 0.4545, 0.1575, 0.4091, 0.2362, 0.5, 0.07873, 0.5455, 0.1575, 0.4545, 0.1575, 0.5, 0.07873, 0.5909, 0.07873, 0.5455, 0.1575, 0.5909, 0.07873, 0.6364, 0.1575, 0.5455, 0.1575, 0.6818, 0.07873, 0.7273, 0.1575, 0.6364, 0.1575, 0.6818, 0.07873, 0.7727, 0.07873, 0.7273, 0.1575, 0.7727, 0.07873, 0.8182, 0.1575, 0.7273, 0.1575, 0.8636, 0.07873, 0.9091, 0.1575, 0.8182, 0.1575, 0.8636, 0.07873, 0.9545, 0.07873, 0.9091, 0.1575, 0.9545, 0.07873, 1.0, 0.1575, 0.9091, 0.1575, 0.3636, 0.1575, 0.4091, 0.07873, 0.4545, 0.1575, 0.3636, 0.1575, 0.3182, 0.07873, 0.4091, 0.07873, 0.3182, 0.07873, 0.3636, 0.0, 0.4091, 0.07873, 0.1364, 0.07873, 0.1818, 0.1575, 0.09091, 0.1575, 0.1364, 0.07873, 0.2273, 0.07873, 0.1818, 0.1575, 0.2273, 0.07873, 0.2727, 0.1575, 0.1818, 0.1575])
me_icosphere_008.use_remesh_fix_poles = True
me_icosphere_008.use_remesh_preserve_attributes = False
me_icosphere_008.update()

# ---- objects
ob_cube_001 = bpy.data.objects.new('Cube.001', me_cube_002)
ob_icosphere_001 = bpy.data.objects.new('Icosphere.001', me_icosphere_008)

# ---- transforms, parenting, visibility, modifiers, constraints
ob_cube_001.location = (0.0, 0.0, 0.0)
_m = ob_cube_001.modifiers.new('Skin', 'SKIN')
ob_icosphere_001.location = (-9.171, -12.16, 29.31)
ob_icosphere_001.rotation_euler = (-0.001948, 0.192, 1.913)
ob_icosphere_001.scale = (4.686, 4.686, 4.686)

# ---- collection membership
col_collection.objects.link(ob_cube_001)
col_collection.objects.link(ob_icosphere_001)

# ---- scene / render settings (as saved in the file)
scene.frame_start = 1; scene.frame_end = 250; scene.frame_set(1)
scene.render.engine = 'BLENDER_EEVEE_NEXT'
scene.cycles.use_denoising = False
scene.cycles.samples = 128
scene.cycles.sampling_pattern = 'TABULATED_SOBOL'
scene.cycles.use_adaptive_sampling = False
scene.cycles.use_light_tree = False
scene.view_settings.view_transform = 'Filmic'
bpy.context.view_layer.update()

# ---- added for rendering (the .blend has no active camera and no usable light): camera, sun
cam_auto = bpy.data.cameras.new('AutoCamera')
cam_auto.lens = 50.0
cam_auto.sensor_width = 36.0
cam_auto.clip_end = 2293.44
ob_auto_camera = bpy.data.objects.new('AutoCamera', cam_auto)
scene.collection.objects.link(ob_auto_camera)
ob_auto_camera.location = (137.205, -150.468, 132.991)
ob_auto_camera.rotation_euler = (1.09748, -7.21219e-08, 0.694738)
scene.camera = ob_auto_camera
light_auto_sun = bpy.data.lights.new('AutoSun', 'SUN')
light_auto_sun.energy = 3.0
light_auto_sun.angle = 0.0523599
ob_auto_sun = bpy.data.objects.new('AutoSun', light_auto_sun)
scene.collection.objects.link(ob_auto_sun)
ob_auto_sun.rotation_euler = (0.872665, 0.174533, 0.523599)
bpy.context.view_layer.update()
